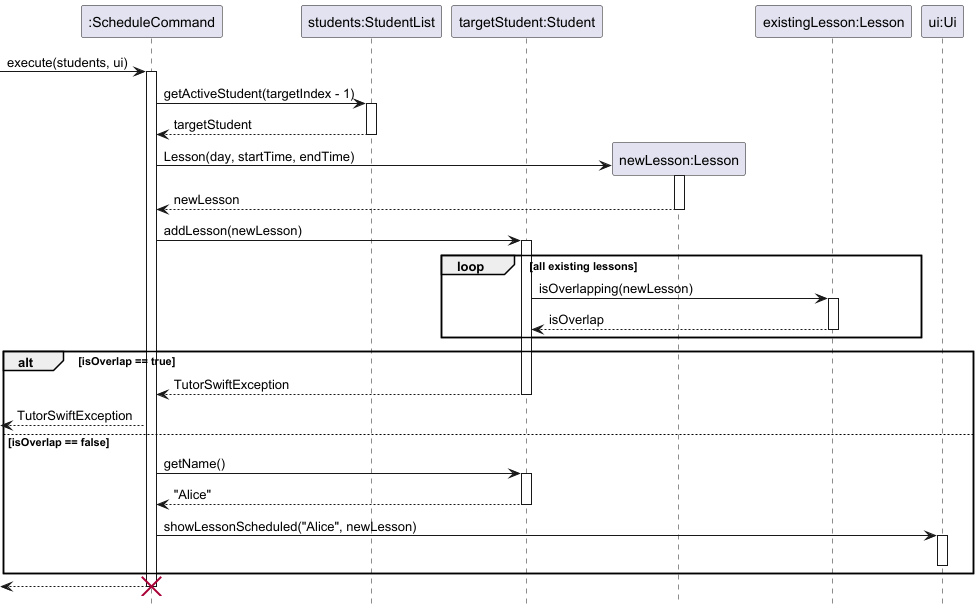

The diagram above was rendered by PlantUML. Its source (embedded in the PNG):
@startuml
hide footbox
skinparam ArrowFontStyle normal

participant ":ScheduleCommand" as ScheduleCommand
participant "students:StudentList" as StudentList
participant "targetStudent:Student" as Student
participant "newLesson:Lesson" as Lesson
participant "existingLesson:Lesson" as ExistingLesson
participant "ui:Ui" as Ui

[-> ScheduleCommand : execute(students, ui)
activate ScheduleCommand

ScheduleCommand -> StudentList : getActiveStudent(targetIndex - 1)
activate StudentList
StudentList --> ScheduleCommand : targetStudent
deactivate StudentList

create Lesson
ScheduleCommand -> Lesson : Lesson(day, startTime, endTime)
activate Lesson
Lesson --> ScheduleCommand : newLesson
deactivate Lesson

ScheduleCommand -> Student : addLesson(newLesson)
activate Student

loop all existing lessons
    Student -> ExistingLesson : isOverlapping(newLesson)
    activate ExistingLesson
    ExistingLesson --> Student : isOverlap
    deactivate ExistingLesson
end

alt isOverlap == true
    Student --> ScheduleCommand : TutorSwiftException
    deactivate Student

    [<-- ScheduleCommand : TutorSwiftException

else isOverlap == false
    deactivate Student

    ScheduleCommand -> Student : getName()
    activate Student
    Student --> ScheduleCommand : "Alice"
    deactivate Student

    ScheduleCommand -> Ui : showLessonScheduled("Alice", newLesson)
    activate Ui
    deactivate Ui
end

[<-- ScheduleCommand
deactivate ScheduleCommand
destroy ScheduleCommand
@enduml